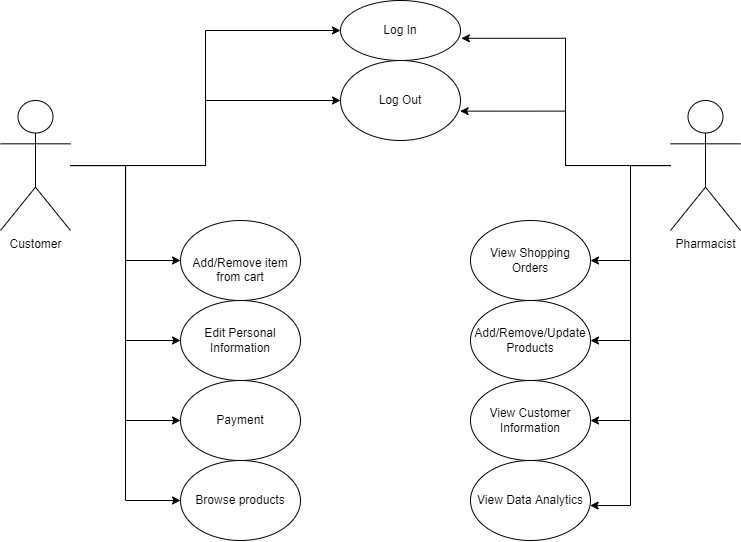

The diagram above was exported from draw.io. Its source (the exported page's mxGraphModel, read from the mxfile embedded in the PNG):
<mxGraphModel dx="1246" dy="626" grid="1" gridSize="10" guides="1" tooltips="1" connect="1" arrows="1" fold="1" page="1" pageScale="1" pageWidth="1654" pageHeight="1169" math="0" shadow="0">
  <root>
    <mxCell id="0" />
    <mxCell id="1" parent="0" />
    <mxCell id="i3qKfAUlGs6LJ4i8QBfV-7" value="" style="edgeStyle=orthogonalEdgeStyle;rounded=0;orthogonalLoop=1;jettySize=auto;html=1;" parent="1" source="i3qKfAUlGs6LJ4i8QBfV-1" target="i3qKfAUlGs6LJ4i8QBfV-6" edge="1">
      <mxGeometry relative="1" as="geometry" />
    </mxCell>
    <mxCell id="ZijKdeF99OWJtmckFYNu-1" style="edgeStyle=orthogonalEdgeStyle;rounded=0;orthogonalLoop=1;jettySize=auto;html=1;entryX=0;entryY=0.5;entryDx=0;entryDy=0;" edge="1" parent="1" source="i3qKfAUlGs6LJ4i8QBfV-1" target="ZijKdeF99OWJtmckFYNu-2">
      <mxGeometry relative="1" as="geometry">
        <mxPoint x="480" y="280" as="targetPoint" />
      </mxGeometry>
    </mxCell>
    <mxCell id="ZijKdeF99OWJtmckFYNu-6" style="edgeStyle=orthogonalEdgeStyle;rounded=0;orthogonalLoop=1;jettySize=auto;html=1;" edge="1" parent="1" source="i3qKfAUlGs6LJ4i8QBfV-1" target="ZijKdeF99OWJtmckFYNu-4">
      <mxGeometry relative="1" as="geometry" />
    </mxCell>
    <mxCell id="ZijKdeF99OWJtmckFYNu-8" style="edgeStyle=orthogonalEdgeStyle;rounded=0;orthogonalLoop=1;jettySize=auto;html=1;entryX=0;entryY=0.5;entryDx=0;entryDy=0;" edge="1" parent="1" source="i3qKfAUlGs6LJ4i8QBfV-1" target="ZijKdeF99OWJtmckFYNu-7">
      <mxGeometry relative="1" as="geometry" />
    </mxCell>
    <mxCell id="ZijKdeF99OWJtmckFYNu-11" style="edgeStyle=orthogonalEdgeStyle;rounded=0;orthogonalLoop=1;jettySize=auto;html=1;entryX=0;entryY=0.5;entryDx=0;entryDy=0;" edge="1" parent="1" source="i3qKfAUlGs6LJ4i8QBfV-1" target="ZijKdeF99OWJtmckFYNu-10">
      <mxGeometry relative="1" as="geometry" />
    </mxCell>
    <mxCell id="ZijKdeF99OWJtmckFYNu-13" style="edgeStyle=orthogonalEdgeStyle;rounded=0;orthogonalLoop=1;jettySize=auto;html=1;entryX=0;entryY=0.5;entryDx=0;entryDy=0;" edge="1" parent="1" source="i3qKfAUlGs6LJ4i8QBfV-1" target="ZijKdeF99OWJtmckFYNu-12">
      <mxGeometry relative="1" as="geometry" />
    </mxCell>
    <mxCell id="i3qKfAUlGs6LJ4i8QBfV-1" value="Customer" style="shape=umlActor;verticalLabelPosition=bottom;verticalAlign=top;html=1;outlineConnect=0;" parent="1" vertex="1">
      <mxGeometry x="250" y="150" width="70" height="130" as="geometry" />
    </mxCell>
    <mxCell id="ZijKdeF99OWJtmckFYNu-3" style="edgeStyle=orthogonalEdgeStyle;rounded=0;orthogonalLoop=1;jettySize=auto;html=1;entryX=1.007;entryY=0.63;entryDx=0;entryDy=0;entryPerimeter=0;" edge="1" parent="1" source="i3qKfAUlGs6LJ4i8QBfV-2" target="ZijKdeF99OWJtmckFYNu-2">
      <mxGeometry relative="1" as="geometry" />
    </mxCell>
    <mxCell id="ZijKdeF99OWJtmckFYNu-5" style="edgeStyle=orthogonalEdgeStyle;rounded=0;orthogonalLoop=1;jettySize=auto;html=1;entryX=0.997;entryY=0.633;entryDx=0;entryDy=0;entryPerimeter=0;" edge="1" parent="1" source="i3qKfAUlGs6LJ4i8QBfV-2" target="ZijKdeF99OWJtmckFYNu-4">
      <mxGeometry relative="1" as="geometry" />
    </mxCell>
    <mxCell id="ZijKdeF99OWJtmckFYNu-16" style="edgeStyle=orthogonalEdgeStyle;rounded=0;orthogonalLoop=1;jettySize=auto;html=1;entryX=1;entryY=0.5;entryDx=0;entryDy=0;" edge="1" parent="1" source="i3qKfAUlGs6LJ4i8QBfV-2" target="ZijKdeF99OWJtmckFYNu-15">
      <mxGeometry relative="1" as="geometry" />
    </mxCell>
    <mxCell id="ZijKdeF99OWJtmckFYNu-18" style="edgeStyle=orthogonalEdgeStyle;rounded=0;orthogonalLoop=1;jettySize=auto;html=1;entryX=1;entryY=0.5;entryDx=0;entryDy=0;" edge="1" parent="1" source="i3qKfAUlGs6LJ4i8QBfV-2" target="ZijKdeF99OWJtmckFYNu-17">
      <mxGeometry relative="1" as="geometry" />
    </mxCell>
    <mxCell id="ZijKdeF99OWJtmckFYNu-20" style="edgeStyle=orthogonalEdgeStyle;rounded=0;orthogonalLoop=1;jettySize=auto;html=1;entryX=1;entryY=0.5;entryDx=0;entryDy=0;" edge="1" parent="1" source="i3qKfAUlGs6LJ4i8QBfV-2" target="ZijKdeF99OWJtmckFYNu-19">
      <mxGeometry relative="1" as="geometry" />
    </mxCell>
    <mxCell id="ZijKdeF99OWJtmckFYNu-22" style="edgeStyle=orthogonalEdgeStyle;rounded=0;orthogonalLoop=1;jettySize=auto;html=1;entryX=0.997;entryY=0.563;entryDx=0;entryDy=0;entryPerimeter=0;" edge="1" parent="1" source="i3qKfAUlGs6LJ4i8QBfV-2" target="ZijKdeF99OWJtmckFYNu-21">
      <mxGeometry relative="1" as="geometry" />
    </mxCell>
    <mxCell id="i3qKfAUlGs6LJ4i8QBfV-2" value="Pharmacist" style="shape=umlActor;verticalLabelPosition=bottom;verticalAlign=top;html=1;outlineConnect=0;" parent="1" vertex="1">
      <mxGeometry x="920" y="150" width="70" height="130" as="geometry" />
    </mxCell>
    <mxCell id="i3qKfAUlGs6LJ4i8QBfV-6" value="&lt;br&gt;&lt;br&gt;Add/Remove item from cart" style="ellipse;whiteSpace=wrap;html=1;verticalAlign=top;" parent="1" vertex="1">
      <mxGeometry x="430" y="270" width="120" height="80" as="geometry" />
    </mxCell>
    <mxCell id="ZijKdeF99OWJtmckFYNu-2" value="Log In" style="ellipse;whiteSpace=wrap;html=1;" vertex="1" parent="1">
      <mxGeometry x="590" y="50" width="120" height="60" as="geometry" />
    </mxCell>
    <mxCell id="ZijKdeF99OWJtmckFYNu-4" value="Log Out" style="ellipse;whiteSpace=wrap;html=1;" vertex="1" parent="1">
      <mxGeometry x="590" y="110" width="120" height="80" as="geometry" />
    </mxCell>
    <mxCell id="ZijKdeF99OWJtmckFYNu-7" value="Browse products" style="ellipse;whiteSpace=wrap;html=1;" vertex="1" parent="1">
      <mxGeometry x="430" y="510" width="120" height="80" as="geometry" />
    </mxCell>
    <mxCell id="ZijKdeF99OWJtmckFYNu-10" value="Payment" style="ellipse;whiteSpace=wrap;html=1;" vertex="1" parent="1">
      <mxGeometry x="430" y="430" width="120" height="80" as="geometry" />
    </mxCell>
    <mxCell id="ZijKdeF99OWJtmckFYNu-12" value="Edit Personal Information" style="ellipse;whiteSpace=wrap;html=1;" vertex="1" parent="1">
      <mxGeometry x="430" y="350" width="120" height="80" as="geometry" />
    </mxCell>
    <mxCell id="ZijKdeF99OWJtmckFYNu-15" value="View Shopping Orders" style="ellipse;whiteSpace=wrap;html=1;" vertex="1" parent="1">
      <mxGeometry x="720" y="270" width="120" height="80" as="geometry" />
    </mxCell>
    <mxCell id="ZijKdeF99OWJtmckFYNu-17" value="Add/Remove/Update Products" style="ellipse;whiteSpace=wrap;html=1;" vertex="1" parent="1">
      <mxGeometry x="720" y="350" width="120" height="80" as="geometry" />
    </mxCell>
    <mxCell id="ZijKdeF99OWJtmckFYNu-19" value="View Customer Information" style="ellipse;whiteSpace=wrap;html=1;" vertex="1" parent="1">
      <mxGeometry x="720" y="430" width="120" height="80" as="geometry" />
    </mxCell>
    <mxCell id="ZijKdeF99OWJtmckFYNu-21" value="View Data Analytics" style="ellipse;whiteSpace=wrap;html=1;" vertex="1" parent="1">
      <mxGeometry x="720" y="510" width="120" height="80" as="geometry" />
    </mxCell>
  </root>
</mxGraphModel>